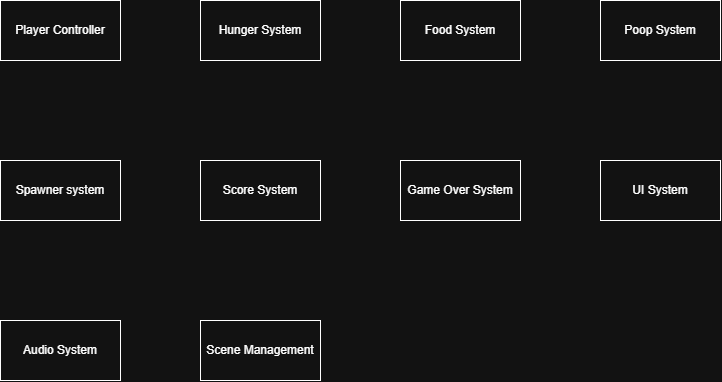

The diagram above was exported from draw.io. Its source (the exported page's mxGraphModel, read from the mxfile embedded in the PNG):
<mxGraphModel dx="760" dy="501" grid="1" gridSize="10" guides="1" tooltips="1" connect="1" arrows="1" fold="1" page="1" pageScale="1" pageWidth="850" pageHeight="1100" math="0" shadow="0">
  <root>
    <mxCell id="0" />
    <mxCell id="1" parent="0" />
    <mxCell id="MybVoTZmUDHO57srUkEc-1" parent="1" style="rounded=0;whiteSpace=wrap;html=1;" value="Player Controller" vertex="1">
      <mxGeometry height="60" width="120" x="40" y="40" as="geometry" />
    </mxCell>
    <mxCell id="MybVoTZmUDHO57srUkEc-2" parent="1" style="rounded=0;whiteSpace=wrap;html=1;" value="Hunger System" vertex="1">
      <mxGeometry height="60" width="120" x="240" y="40" as="geometry" />
    </mxCell>
    <mxCell id="MybVoTZmUDHO57srUkEc-3" parent="1" style="rounded=0;whiteSpace=wrap;html=1;" value="Food System" vertex="1">
      <mxGeometry height="60" width="120" x="440" y="40" as="geometry" />
    </mxCell>
    <mxCell id="MybVoTZmUDHO57srUkEc-4" parent="1" style="rounded=0;whiteSpace=wrap;html=1;" value="Poop System" vertex="1">
      <mxGeometry height="60" width="120" x="640" y="40" as="geometry" />
    </mxCell>
    <mxCell id="MybVoTZmUDHO57srUkEc-5" parent="1" style="rounded=0;whiteSpace=wrap;html=1;" value="Spawner system" vertex="1">
      <mxGeometry height="60" width="120" x="40" y="200" as="geometry" />
    </mxCell>
    <mxCell id="MybVoTZmUDHO57srUkEc-6" parent="1" style="rounded=0;whiteSpace=wrap;html=1;" value="Score System" vertex="1">
      <mxGeometry height="60" width="120" x="240" y="200" as="geometry" />
    </mxCell>
    <mxCell id="MybVoTZmUDHO57srUkEc-7" parent="1" style="rounded=0;whiteSpace=wrap;html=1;" value="Game Over System" vertex="1">
      <mxGeometry height="60" width="120" x="440" y="200" as="geometry" />
    </mxCell>
    <mxCell id="MybVoTZmUDHO57srUkEc-8" parent="1" style="rounded=0;whiteSpace=wrap;html=1;" value="UI System" vertex="1">
      <mxGeometry height="60" width="120" x="640" y="200" as="geometry" />
    </mxCell>
    <mxCell id="MybVoTZmUDHO57srUkEc-9" parent="1" style="rounded=0;whiteSpace=wrap;html=1;" value="Audio System" vertex="1">
      <mxGeometry height="60" width="120" x="40" y="360" as="geometry" />
    </mxCell>
    <mxCell id="MybVoTZmUDHO57srUkEc-10" parent="1" style="rounded=0;whiteSpace=wrap;html=1;" value="Scene Management" vertex="1">
      <mxGeometry height="60" width="120" x="240" y="360" as="geometry" />
    </mxCell>
  </root>
</mxGraphModel>